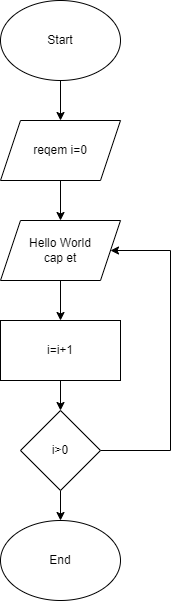

The diagram above was exported from draw.io. Its source (the exported page's mxGraphModel, read from the mxfile embedded in the PNG):
<mxGraphModel dx="1425" dy="796" grid="1" gridSize="10" guides="1" tooltips="1" connect="1" arrows="1" fold="1" page="1" pageScale="1" pageWidth="900" pageHeight="1600" math="0" shadow="0">
  <root>
    <mxCell id="0" />
    <mxCell id="1" parent="0" />
    <mxCell id="MikYFwBEFo-P7P86K15y-3" style="edgeStyle=orthogonalEdgeStyle;rounded=0;orthogonalLoop=1;jettySize=auto;html=1;exitX=0.5;exitY=1;exitDx=0;exitDy=0;entryX=0.5;entryY=0;entryDx=0;entryDy=0;" edge="1" parent="1" source="MikYFwBEFo-P7P86K15y-1" target="MikYFwBEFo-P7P86K15y-2">
      <mxGeometry relative="1" as="geometry" />
    </mxCell>
    <mxCell id="MikYFwBEFo-P7P86K15y-1" value="Start" style="ellipse;whiteSpace=wrap;html=1;" vertex="1" parent="1">
      <mxGeometry x="390" y="630" width="120" height="80" as="geometry" />
    </mxCell>
    <mxCell id="MikYFwBEFo-P7P86K15y-8" style="edgeStyle=orthogonalEdgeStyle;rounded=0;orthogonalLoop=1;jettySize=auto;html=1;exitX=0.5;exitY=1;exitDx=0;exitDy=0;entryX=0.5;entryY=0;entryDx=0;entryDy=0;" edge="1" parent="1" source="MikYFwBEFo-P7P86K15y-2" target="MikYFwBEFo-P7P86K15y-6">
      <mxGeometry relative="1" as="geometry" />
    </mxCell>
    <mxCell id="MikYFwBEFo-P7P86K15y-2" value="reqem i=0" style="shape=parallelogram;perimeter=parallelogramPerimeter;whiteSpace=wrap;html=1;fixedSize=1;" vertex="1" parent="1">
      <mxGeometry x="390" y="750" width="120" height="60" as="geometry" />
    </mxCell>
    <mxCell id="MikYFwBEFo-P7P86K15y-10" value="" style="edgeStyle=orthogonalEdgeStyle;rounded=0;orthogonalLoop=1;jettySize=auto;html=1;" edge="1" parent="1" source="MikYFwBEFo-P7P86K15y-6" target="MikYFwBEFo-P7P86K15y-9">
      <mxGeometry relative="1" as="geometry" />
    </mxCell>
    <mxCell id="MikYFwBEFo-P7P86K15y-6" value="Hello World&lt;br&gt;cap et" style="shape=parallelogram;perimeter=parallelogramPerimeter;whiteSpace=wrap;html=1;fixedSize=1;" vertex="1" parent="1">
      <mxGeometry x="390" y="850" width="120" height="60" as="geometry" />
    </mxCell>
    <mxCell id="MikYFwBEFo-P7P86K15y-12" value="" style="edgeStyle=orthogonalEdgeStyle;rounded=0;orthogonalLoop=1;jettySize=auto;html=1;" edge="1" parent="1" source="MikYFwBEFo-P7P86K15y-9" target="MikYFwBEFo-P7P86K15y-11">
      <mxGeometry relative="1" as="geometry" />
    </mxCell>
    <mxCell id="MikYFwBEFo-P7P86K15y-9" value="i=i+1" style="whiteSpace=wrap;html=1;" vertex="1" parent="1">
      <mxGeometry x="390" y="950" width="120" height="60" as="geometry" />
    </mxCell>
    <mxCell id="MikYFwBEFo-P7P86K15y-13" style="edgeStyle=orthogonalEdgeStyle;rounded=0;orthogonalLoop=1;jettySize=auto;html=1;entryX=1;entryY=0.5;entryDx=0;entryDy=0;" edge="1" parent="1" source="MikYFwBEFo-P7P86K15y-11" target="MikYFwBEFo-P7P86K15y-6">
      <mxGeometry relative="1" as="geometry">
        <Array as="points">
          <mxPoint x="560" y="1080" />
          <mxPoint x="560" y="880" />
        </Array>
      </mxGeometry>
    </mxCell>
    <mxCell id="MikYFwBEFo-P7P86K15y-17" style="edgeStyle=orthogonalEdgeStyle;rounded=0;orthogonalLoop=1;jettySize=auto;html=1;exitX=0.5;exitY=1;exitDx=0;exitDy=0;entryX=0.5;entryY=0;entryDx=0;entryDy=0;" edge="1" parent="1" source="MikYFwBEFo-P7P86K15y-11" target="MikYFwBEFo-P7P86K15y-16">
      <mxGeometry relative="1" as="geometry" />
    </mxCell>
    <mxCell id="MikYFwBEFo-P7P86K15y-11" value="i&amp;gt;0" style="rhombus;whiteSpace=wrap;html=1;" vertex="1" parent="1">
      <mxGeometry x="410" y="1040" width="80" height="80" as="geometry" />
    </mxCell>
    <mxCell id="MikYFwBEFo-P7P86K15y-16" value="End" style="ellipse;whiteSpace=wrap;html=1;" vertex="1" parent="1">
      <mxGeometry x="390" y="1150" width="120" height="80" as="geometry" />
    </mxCell>
  </root>
</mxGraphModel>